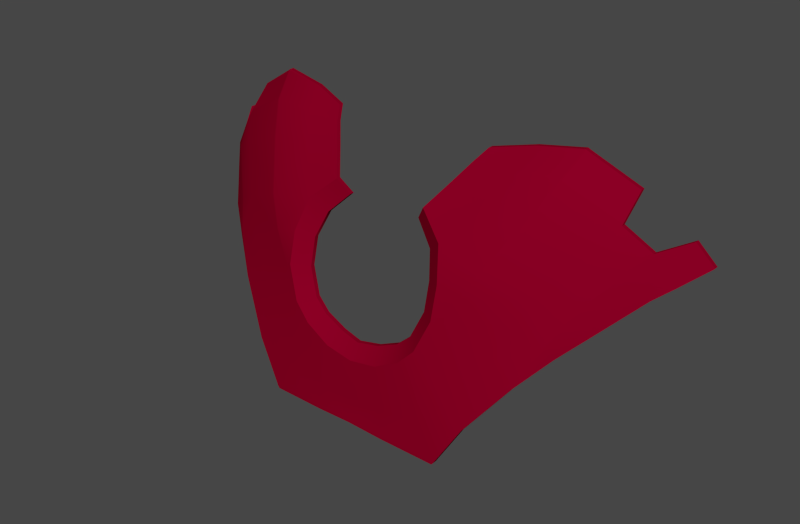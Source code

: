 # Source: 5.blend  (saved by Blender 2.79.6; exported with 4.5.12 LTS)
import bpy
from mathutils import Matrix  # noqa: F401  (used for matrix-valued properties, if any)

bpy.ops.wm.read_factory_settings(use_empty=True)
scene = bpy.context.scene
scene.name = 'Scene'

# ---- collections
col_collection_1 = bpy.data.collections.new('Collection 1'); scene.collection.children.link(col_collection_1)

# ---- materials (node trees are filled in below, after node groups)
mat_redmetal = bpy.data.materials.new('RedMetal')
mat_redmetal.alpha_threshold = 0.0
mat_redmetal.use_transparent_shadow = False
mat_redmetal.preview_render_type = 'SHADERBALL'
mat_redmetal.diffuse_color = (0.2266, 0.0, 0.01699, 1.0)
mat_redmetal.specular_color = (0.477, 0.2662, 0.254)
mat_redmetal.roughness = 0.5
mat_redmetal.specular_intensity = 0.619
mat_redmetal.line_color = (0.0, 0.0, 0.0, 1.0)

# ---- material node trees

# ---- world
world_world = bpy.data.worlds.new('World'); scene.world = world_world
world_world.color = (0.05088, 0.05088, 0.05088)
world_world.use_sun_shadow = False
world_world.sun_shadow_jitter_overblur = 0.0
world_world.cycles.sampling_method = 'MANUAL'
world_world.cycles.sample_map_resolution = 256
world_world.light_settings.ao_factor = 0.1

# ---- meshes
me_circle_002 = bpy.data.meshes.new('Circle.002')
me_circle_002.from_pydata([(0.125, -0.4998, 2.004), (0.1885, -0.5259, 1.948), (0.2099, -0.5568, 1.868), (0.2099, -0.5772, 1.788), (0.1769, -0.5937, 1.708), (0.137, -0.5997, 1.667), (0.07291, -0.6034, 1.632), (0.09979, -0.6136, 1.455), (0.2446, -0.6055, 1.448), (0.3094, -0.592, 1.558), (0.2269, -0.571, 1.781), (0.2653, -0.5567, 1.856), (0.3037, -0.5284, 1.926), (0.418, -0.3436, 2.164), (0.3097, -0.3558, 2.148), (0.2135, -0.3884, 2.13), (0.3633, -0.4555, 2.035), (0.254, -0.4603, 2.043), (0.1633, -0.4546, 2.058), (0.05407, -0.5705, 1.664), (0.1081, -0.5673, 1.688), (0.1417, -0.5623, 1.718), (0.1695, -0.5484, 1.785), (0.1695, -0.5315, 1.855), (0.1497, -0.5052, 1.916), (0.09933, -0.4832, 1.967), (0.2014, -0.6032, 1.536), (0.08899, -0.6102, 1.526), (0.2562, -0.5897, 1.617), (0.397, -0.4059, 2.108), (0.2824, -0.4148, 2.1), (0.1931, -0.4203, 2.101), (0.5321, -0.3744, 2.038), (0.5353, -0.3123, 2.096), (0.5911, -0.3424, 1.982), (0.4501, -0.5074, 1.779), (0.3777, -0.5266, 1.809), (0.4195, -0.4949, 1.878), (0.4836, -0.4679, 1.841), (0.4934, -0.4277, 1.983), (0.5586, -0.3952, 1.946), (0.3221, -0.5574, 1.716), (0.4011, -0.542, 1.679), (0.4686, -0.4927, 1.755), (0.5246, -0.4496, 1.81), (0.605, -0.3628, 1.887), (0.6407, -0.3249, 1.913), (0.6847, -0.2497, 1.943), (0.6454, -0.2705, 1.999), (0.5911, -0.3314, 1.982), (0.6454, -0.2595, 1.999), (0.6847, -0.2387, 1.943), (0.6407, -0.3139, 1.913), (0.605, -0.3518, 1.887), (0.5246, -0.4385, 1.81), (0.4686, -0.4816, 1.755), (0.4011, -0.531, 1.679), (0.3094, -0.5809, 1.558), (0.5321, -0.3634, 2.038), (0.418, -0.3325, 2.164), (0.5353, -0.3012, 2.096), (0.1633, -0.4435, 2.058), (0.1931, -0.4092, 2.101), (0.2135, -0.3773, 2.13), (0.05407, -0.5594, 1.664), (0.125, -0.4887, 2.004), (0.09933, -0.4721, 1.967), (0.1497, -0.4941, 1.916), (0.1695, -0.5204, 1.855), (0.1695, -0.5373, 1.785), (0.1417, -0.5512, 1.718), (0.1081, -0.5562, 1.688), (0.3097, -0.3447, 2.148), (0.09979, -0.6025, 1.455), (0.2446, -0.5944, 1.448), (0.07197, -0.6018, 1.633), (0.1356, -0.5981, 1.668), (0.1752, -0.5921, 1.708), (0.2079, -0.5758, 1.788), (0.2079, -0.5556, 1.868), (0.1865, -0.5248, 1.946), (0.1237, -0.4989, 2.002), (0.1237, -0.4879, 2.002), (0.417, -0.3467, 2.161), (0.3083, -0.3587, 2.145), (0.3068, -0.5919, 1.561), (0.5881, -0.344, 1.985), (0.3972, -0.5428, 1.681), (0.5352, -0.3043, 2.093), (0.2125, -0.3789, 2.129), (0.5881, -0.333, 1.985), (0.4465, -0.5084, 1.781), (0.09925, -0.6134, 1.459), (0.2424, -0.6054, 1.453), (0.5553, -0.3968, 1.948), (0.4804, -0.4693, 1.843), (0.2125, -0.39, 2.129), (0.5352, -0.3154, 2.093), (0.09806, -0.6136, 1.45), (0.2403, -0.6055, 1.443), (0.09806, -0.6025, 1.45), (0.2403, -0.5944, 1.443), (0.6825, -0.2535, 1.941), (0.6427, -0.2741, 1.998), (0.6427, -0.2631, 1.998), (0.6825, -0.2424, 1.941), (0.399, -0.4, 2.113), (0.285, -0.4092, 2.105), (0.1951, -0.4173, 2.104), (0.5324, -0.3685, 2.044), (0.5324, -0.3575, 2.044), (0.1951, -0.4062, 2.104), (0.1402, -0.5998, 1.661), (0.07371, -0.6037, 1.627), (0.1809, -0.5935, 1.703), (0.4037, -0.4043, 2.104), (0.4239, -0.342, 2.16), (0.2709, -0.5552, 1.854), (0.3094, -0.5267, 1.924), (0.3698, -0.4541, 2.033), (0.2316, -0.5704, 1.778), (0.4239, -0.331, 2.16), (0.4229, -0.3451, 2.158), (0.4057, -0.3984, 2.11), (-0.125, -0.4998, 2.004), (-0.1885, -0.5259, 1.948), (-0.2099, -0.5568, 1.868), (-0.2099, -0.5772, 1.788), (-0.1769, -0.5937, 1.708), (-0.137, -0.5997, 1.667), (-0.07291, -0.6034, 1.632), (0.0, -0.6049, 1.62), (0.0, -0.6137, 1.458), (-0.09979, -0.6136, 1.455), (-0.2446, -0.6055, 1.448), (-0.3094, -0.592, 1.558), (-0.2269, -0.571, 1.781), (-0.2653, -0.5567, 1.856), (-0.3037, -0.5284, 1.926), (-0.418, -0.3436, 2.164), (-0.3097, -0.3558, 2.148), (-0.2135, -0.3884, 2.13), (-0.3633, -0.4555, 2.035), (-0.254, -0.4603, 2.043), (-0.1633, -0.4546, 2.058), (0.0, -0.5781, 1.656), (-0.05407, -0.5705, 1.664), (-0.1081, -0.5673, 1.688), (-0.1417, -0.5623, 1.718), (-0.1695, -0.5484, 1.785), (-0.1695, -0.5315, 1.855), (-0.1497, -0.5052, 1.916), (-0.09933, -0.4832, 1.967), (0.0, -0.6103, 1.523), (-0.2014, -0.6032, 1.536), (-0.08899, -0.6102, 1.526), (-0.2562, -0.5897, 1.617), (-0.397, -0.4059, 2.108), (-0.2824, -0.4148, 2.1), (-0.1931, -0.4203, 2.101), (-0.5321, -0.3744, 2.038), (-0.5353, -0.3123, 2.096), (-0.5911, -0.3424, 1.982), (-0.4501, -0.5074, 1.779), (-0.3777, -0.5266, 1.809), (-0.4195, -0.4949, 1.878), (-0.4836, -0.4679, 1.841), (-0.4934, -0.4277, 1.983), (-0.5586, -0.3952, 1.946), (-0.3221, -0.5574, 1.716), (-0.4011, -0.542, 1.679), (-0.4686, -0.4927, 1.755), (-0.5246, -0.4496, 1.81), (-0.605, -0.3628, 1.887), (-0.6407, -0.3249, 1.913), (-0.6847, -0.2497, 1.943), (-0.6454, -0.2705, 1.999), (-0.5911, -0.3314, 1.982), (-0.6454, -0.2595, 1.999), (-0.6847, -0.2387, 1.943), (-0.6407, -0.3139, 1.913), (-0.605, -0.3518, 1.887), (-0.5246, -0.4385, 1.81), (-0.4686, -0.4816, 1.755), (-0.4011, -0.531, 1.679), (-0.3094, -0.5809, 1.558), (-0.5321, -0.3634, 2.038), (-0.418, -0.3325, 2.164), (-0.5353, -0.3012, 2.096), (-0.1633, -0.4435, 2.058), (-0.1931, -0.4092, 2.101), (-0.2135, -0.3773, 2.13), (0.0, -0.567, 1.656), (-0.05407, -0.5594, 1.664), (-0.125, -0.4887, 2.004), (-0.09933, -0.4721, 1.967), (-0.1497, -0.4941, 1.916), (-0.1695, -0.5204, 1.855), (-0.1695, -0.5373, 1.785), (-0.1417, -0.5512, 1.718), (-0.1081, -0.5562, 1.688), (-0.3097, -0.3447, 2.148), (0.0, -0.6073, 1.458), (-0.09979, -0.6025, 1.455), (-0.2446, -0.5944, 1.448), (0.0, -0.6036, 1.621), (-0.07197, -0.6018, 1.633), (-0.1356, -0.5981, 1.668), (-0.1752, -0.5921, 1.708), (-0.2079, -0.5758, 1.788), (-0.2079, -0.5556, 1.868), (-0.1865, -0.5248, 1.946), (-0.1237, -0.4989, 2.002), (-0.1237, -0.4879, 2.002), (-0.417, -0.3467, 2.161), (-0.3083, -0.3587, 2.145), (-0.3068, -0.5919, 1.561), (-0.5881, -0.344, 1.985), (-0.3972, -0.5428, 1.681), (-0.5352, -0.3043, 2.093), (-0.2125, -0.3789, 2.129), (-0.5881, -0.333, 1.985), (-0.4465, -0.5084, 1.781), (-0.09925, -0.6134, 1.459), (-0.2424, -0.6054, 1.453), (0.0, -0.6123, 1.461), (-0.5553, -0.3968, 1.948), (-0.4804, -0.4693, 1.843), (-0.2125, -0.39, 2.129), (-0.5352, -0.3154, 2.093), (0.0, -0.6137, 1.453), (-0.09806, -0.6136, 1.45), (-0.2403, -0.6055, 1.443), (0.0, -0.6073, 1.453), (-0.09806, -0.6025, 1.45), (-0.2403, -0.5944, 1.443), (-0.6825, -0.2535, 1.941), (-0.6427, -0.2741, 1.998), (-0.6427, -0.2631, 1.998), (-0.6825, -0.2424, 1.941), (-0.399, -0.4, 2.113), (-0.285, -0.4092, 2.105), (-0.1951, -0.4173, 2.104), (-0.5324, -0.3685, 2.044), (-0.5324, -0.3575, 2.044), (-0.1951, -0.4062, 2.104), (0.0, -0.6053, 1.615), (-0.1402, -0.5998, 1.661), (-0.07371, -0.6037, 1.627), (-0.1809, -0.5935, 1.703), (-0.4037, -0.4043, 2.104), (-0.4239, -0.342, 2.16), (-0.2709, -0.5552, 1.854), (-0.3094, -0.5267, 1.924), (-0.3698, -0.4541, 2.033), (-0.2316, -0.5704, 1.778), (-0.4239, -0.331, 2.16), (-0.4229, -0.3451, 2.158), (-0.4057, -0.3984, 2.11)], [], [(3, 4, 10), (2, 3, 10, 11), (1, 2, 11, 12), (12, 16, 17, 1), (0, 1, 17, 18), (76, 20, 19, 75), (77, 21, 20, 76), (77, 78, 22, 21), (78, 79, 23, 22), (79, 80, 24, 23), (81, 25, 24, 80), (75, 19, 145, 205), (112, 113, 27, 26), (93, 92, 7, 8), (114, 112, 26, 28), (85, 93, 8, 9), (113, 246, 153, 27), (92, 225, 132, 7), (16, 29, 30, 17), (83, 13, 14, 84), (18, 17, 30, 31), (96, 84, 14, 15), (123, 115, 32, 109), (95, 91, 35, 38), (117, 36, 37, 118), (86, 94, 40, 34), (94, 95, 38, 40), (119, 39, 32, 115), (118, 37, 39, 119), (91, 36, 41, 87), (85, 87, 41, 28), (114, 28, 41, 120), (120, 41, 36, 117), (35, 42, 43), (35, 43, 44, 38), (38, 44, 45, 40), (34, 40, 45, 46), (103, 102, 47, 48), (103, 48, 50, 104), (48, 47, 51, 50), (102, 46, 52, 105), (46, 45, 53, 52), (45, 44, 54, 53), (44, 43, 55, 54), (43, 42, 56, 55), (42, 9, 57, 56), (86, 34, 49, 90), (116, 33, 60, 121), (109, 32, 58, 110), (18, 31, 62, 61), (96, 15, 63, 89), (145, 19, 64, 192), (81, 0, 65, 82), (24, 25, 66, 67), (23, 24, 67, 68), (22, 23, 68, 69), (21, 22, 69, 70), (20, 21, 70, 71), (19, 20, 71, 64), (0, 18, 61, 65), (15, 14, 72, 63), (14, 13, 59, 72), (98, 99, 8, 7), (9, 8, 74, 57), (73, 74, 101, 100), (230, 98, 7, 132), (5, 76, 75, 6), (4, 77, 76, 5), (4, 3, 78, 77), (3, 2, 79, 78), (2, 1, 80, 79), (0, 81, 80, 1), (6, 75, 205, 131), (25, 81, 82, 66), (108, 107, 84, 96), (116, 122, 97, 33), (33, 97, 88, 60), (108, 96, 89, 111), (32, 39, 94, 86), (32, 86, 90, 58), (106, 83, 84, 107), (35, 91, 87, 42), (27, 153, 225, 92), (37, 36, 91, 95), (28, 26, 93, 85), (26, 27, 92, 93), (39, 37, 95, 94), (9, 42, 87, 85), (98, 230, 233, 100), (99, 98, 100, 101), (99, 101, 74, 8), (202, 73, 100, 233), (34, 46, 102, 103), (34, 103, 104, 49), (47, 102, 105, 51), (122, 123, 109, 97), (97, 109, 110, 88), (31, 30, 107, 108), (31, 108, 111, 62), (29, 106, 107, 30), (5, 6, 113, 112), (4, 5, 112, 114), (6, 131, 246, 113), (106, 29, 115, 123), (11, 117, 118, 12), (16, 119, 115, 29), (12, 118, 119, 16), (4, 114, 120, 10), (10, 120, 117, 11), (13, 116, 121, 59), (13, 83, 122, 116), (83, 106, 123, 122), (127, 136, 128), (126, 137, 136, 127), (125, 138, 137, 126), (138, 125, 143, 142), (124, 144, 143, 125), (207, 206, 146, 147), (208, 207, 147, 148), (208, 148, 149, 209), (209, 149, 150, 210), (210, 150, 151, 211), (212, 211, 151, 152), (206, 205, 145, 146), (247, 154, 155, 248), (224, 134, 133, 223), (249, 156, 154, 247), (216, 135, 134, 224), (248, 155, 153, 246), (223, 133, 132, 225), (142, 143, 158, 157), (214, 215, 140, 139), (144, 159, 158, 143), (228, 141, 140, 215), (258, 243, 160, 250), (227, 166, 163, 222), (252, 253, 165, 164), (217, 162, 168, 226), (226, 168, 166, 227), (254, 250, 160, 167), (253, 254, 167, 165), (222, 218, 169, 164), (216, 156, 169, 218), (249, 255, 169, 156), (255, 252, 164, 169), (163, 171, 170), (163, 166, 172, 171), (166, 168, 173, 172), (162, 174, 173, 168), (237, 176, 175, 236), (237, 238, 178, 176), (176, 178, 179, 175), (236, 239, 180, 174), (174, 180, 181, 173), (173, 181, 182, 172), (172, 182, 183, 171), (171, 183, 184, 170), (170, 184, 185, 135), (217, 221, 177, 162), (251, 256, 188, 161), (243, 244, 186, 160), (144, 189, 190, 159), (228, 220, 191, 141), (145, 192, 193, 146), (212, 213, 194, 124), (151, 196, 195, 152), (150, 197, 196, 151), (149, 198, 197, 150), (148, 199, 198, 149), (147, 200, 199, 148), (146, 193, 200, 147), (124, 194, 189, 144), (141, 191, 201, 140), (140, 201, 187, 139), (231, 133, 134, 232), (135, 185, 204, 134), (203, 234, 235, 204), (230, 132, 133, 231), (129, 130, 206, 207), (128, 129, 207, 208), (128, 208, 209, 127), (127, 209, 210, 126), (126, 210, 211, 125), (124, 125, 211, 212), (130, 131, 205, 206), (152, 195, 213, 212), (242, 228, 215, 241), (251, 161, 229, 257), (161, 188, 219, 229), (242, 245, 220, 228), (160, 217, 226, 167), (160, 186, 221, 217), (240, 241, 215, 214), (163, 170, 218, 222), (155, 223, 225, 153), (165, 227, 222, 164), (156, 216, 224, 154), (154, 224, 223, 155), (167, 226, 227, 165), (135, 216, 218, 170), (231, 234, 233, 230), (232, 235, 234, 231), (232, 134, 204, 235), (202, 233, 234, 203), (162, 237, 236, 174), (162, 177, 238, 237), (175, 179, 239, 236), (257, 229, 243, 258), (229, 219, 244, 243), (159, 242, 241, 158), (159, 190, 245, 242), (157, 158, 241, 240), (129, 247, 248, 130), (128, 249, 247, 129), (130, 248, 246, 131), (240, 258, 250, 157), (137, 138, 253, 252), (142, 157, 250, 254), (138, 142, 254, 253), (128, 136, 255, 249), (136, 137, 252, 255), (139, 187, 256, 251), (139, 251, 257, 214), (214, 257, 258, 240)])
me_circle_002.polygons.foreach_set('use_smooth', [True] * 224)
me_circle_002.materials.append(mat_redmetal)
me_circle_002.use_remesh_preserve_volume = False
me_circle_002.use_remesh_preserve_attributes = False
me_circle_002.use_mirror_vertex_groups = False
me_circle_002.update()

# ---- objects
ob_circle = bpy.data.objects.new('Circle', me_circle_002)

# ---- transforms, parenting, visibility, modifiers, constraints
ob_circle.location = (-5.836e-14, -1.984e-05, -83.85)
ob_circle.scale = (60.34, 60.34, 60.34)
ob_circle.lineart.crease_threshold = 0.0
_m = ob_circle.modifiers.new('EdgeSplit', 'EDGE_SPLIT')

# ---- collection membership
col_collection_1.objects.link(ob_circle)

# ---- scene / render settings (as saved in the file)
scene.frame_start = 1; scene.frame_end = 250; scene.frame_set(2)
scene.render.engine = 'BLENDER_EEVEE_NEXT'
scene.render.image_settings.color_mode = 'RGB'
scene.render.image_settings.compression = 90
scene.render.resolution_x = 1650
scene.render.dither_intensity = 0.0
scene.render.bake_margin = 2
scene.render.bake_bias = 0.0
scene.cycles.use_denoising = False
scene.cycles.samples = 10
scene.cycles.sampling_pattern = 'TABULATED_SOBOL'
scene.cycles.light_sampling_threshold = 0.0
scene.cycles.use_adaptive_sampling = False
scene.cycles.use_light_tree = False
scene.cycles.blur_glossy = 0.0
scene.cycles.volume_bounces = 1
scene.cycles.pixel_filter_type = 'GAUSSIAN'
scene.cycles.sample_clamp_indirect = 0.0
scene.view_settings.view_transform = 'Filmic'
bpy.context.view_layer.update()

# ---- added for rendering (the .blend has no active camera and no usable light): camera, sun
cam_auto = bpy.data.cameras.new('AutoCamera')
cam_auto.lens = 50.0
cam_auto.sensor_width = 36.0
cam_auto.clip_end = 1559.8
ob_auto_camera = bpy.data.objects.new('AutoCamera', cam_auto)
scene.collection.objects.link(ob_auto_camera)
ob_auto_camera.location = (88.878, -132.368, 96.073)
ob_auto_camera.rotation_euler = (1.09748, -7.21219e-08, 0.694738)
scene.camera = ob_auto_camera
light_auto_sun = bpy.data.lights.new('AutoSun', 'SUN')
light_auto_sun.energy = 3.0
light_auto_sun.angle = 0.0523599
ob_auto_sun = bpy.data.objects.new('AutoSun', light_auto_sun)
scene.collection.objects.link(ob_auto_sun)
ob_auto_sun.rotation_euler = (0.872665, 0.174533, 0.523599)
bpy.context.view_layer.update()
